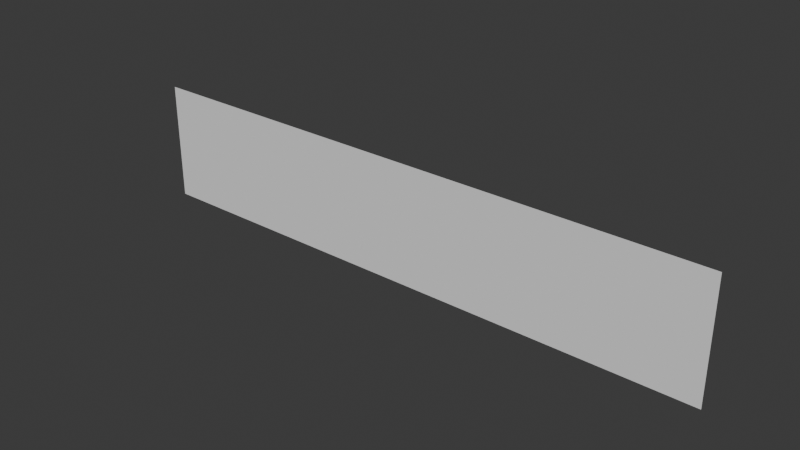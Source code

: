 # Source: spiral_scipt_try1.blend  (saved by Blender 4.3.32; exported with 4.5.12 LTS)
import bpy
from mathutils import Matrix  # noqa: F401  (used for matrix-valued properties, if any)

bpy.ops.wm.read_factory_settings(use_empty=True)
scene = bpy.context.scene
scene.name = 'Scene'

# ---- collections
col_collection = bpy.data.collections.new('Collection'); scene.collection.children.link(col_collection)

# ---- world
world_world = bpy.data.worlds.new('World'); scene.world = world_world
world_world.use_nodes = True; world_world.node_tree.nodes.clear()
_N = world_world.node_tree.nodes; _L = world_world.node_tree.links
n0 = _N.new('ShaderNodeOutputWorld'); n0.name = 'World Output'; n0.location = (300, 300)
n1 = _N.new('ShaderNodeBackground'); n1.name = 'Background'; n1.location = (10, 300)
n1.inputs[0].default_value = (0.05088, 0.05088, 0.05088, 1.0)
_L.new(n1.outputs[0], n0.inputs[0])
n0.is_active_output = True
world_world.color = (0.05088, 0.05088, 0.05088)
world_world.sun_shadow_jitter_overblur = 0.0

# ---- meshes
me_plane_002 = bpy.data.meshes.new('Plane.002')
me_plane_002.from_pydata([(-1.0, -1.0, 0.0), (1.0, -1.0, 0.0), (-1.0, 1.0, 0.0), (1.0, 1.0, 0.0)], [], [(0, 1, 3, 2)])
_uv = me_plane_002.uv_layers.new(name='UVMap')
_uv.uv.foreach_set('vector', [0.0, 0.0, 1.0, 0.0, 1.0, 1.0, 0.0, 1.0])
me_plane_002.update()

# ---- objects
ob_plane = bpy.data.objects.new('Plane', me_plane_002)

# ---- transforms, parenting, visibility, modifiers, constraints
ob_plane.location = (-7.0, 0.0, 0.5)
ob_plane.rotation_euler = (1.571, 0.0, 0.0)
ob_plane.scale = (2.48, 0.5, 1.0)

# ---- collection membership
col_collection.objects.link(ob_plane)

# ---- scene / render settings (as saved in the file)
scene.frame_start = 1; scene.frame_end = 250; scene.frame_set(1)
scene.render.engine = 'BLENDER_EEVEE_NEXT'
bpy.context.view_layer.update()

# ---- added for rendering (the .blend has no active camera and no usable light): camera, sun
cam_auto = bpy.data.cameras.new('AutoCamera')
cam_auto.lens = 50.0
cam_auto.sensor_width = 36.0
cam_auto.clip_end = 1000.0
ob_auto_camera = bpy.data.objects.new('AutoCamera', cam_auto)
scene.collection.objects.link(ob_auto_camera)
ob_auto_camera.location = (-2.31855, -5.61774, 4.24516)
ob_auto_camera.rotation_euler = (1.09748, -7.21219e-08, 0.694738)
scene.camera = ob_auto_camera
light_auto_sun = bpy.data.lights.new('AutoSun', 'SUN')
light_auto_sun.energy = 3.0
light_auto_sun.angle = 0.0523599
ob_auto_sun = bpy.data.objects.new('AutoSun', light_auto_sun)
scene.collection.objects.link(ob_auto_sun)
ob_auto_sun.rotation_euler = (0.872665, 0.174533, 0.523599)
bpy.context.view_layer.update()
